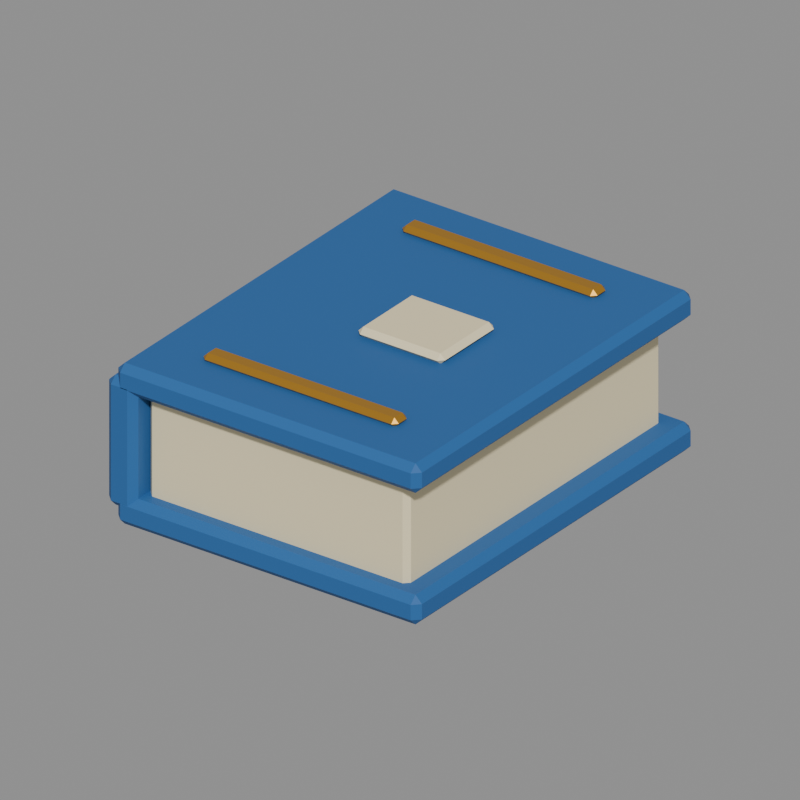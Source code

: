 # Source: blue_book.blend  (saved by Blender 5.2.44; exported with 4.5.12 LTS)
import bpy
from mathutils import Matrix  # noqa: F401  (used for matrix-valued properties, if any)

bpy.ops.wm.read_factory_settings(use_empty=True)
scene = bpy.context.scene
scene.name = 'Asset_blue_book'

# ---- materials (node trees are filled in below, after node groups)
mat_main_linen = bpy.data.materials.new('Main_linen')
mat_main_linen.diffuse_color = (0.8714, 0.7605, 0.4793, 1.0)
mat_main_azure = bpy.data.materials.new('Main_azure')
mat_main_azure.diffuse_color = (0.02122, 0.1221, 0.3515, 1.0)
mat_main_brass = bpy.data.materials.new('Main_brass')
mat_main_brass.diffuse_color = (0.6584, 0.3278, 0.0382, 1.0)

# ---- material node trees
mat_main_linen.use_nodes = True; mat_main_linen.node_tree.nodes.clear()
_N = mat_main_linen.node_tree.nodes; _L = mat_main_linen.node_tree.links
n0 = _N.new('ShaderNodeBsdfPrincipled'); n0.name = 'Principled BSDF'; n0.location = (-200, 100)
n0.inputs[0].default_value = (0.8714, 0.7605, 0.4793, 1.0)
n0.inputs[2].default_value = 0.73
n0.inputs[10].default_value = 0.005
n1 = _N.new('ShaderNodeOutputMaterial'); n1.name = 'Material Output'; n1.location = (200, 100)
_L.new(n0.outputs[0], n1.inputs[0])
n1.is_active_output = True
mat_main_azure.use_nodes = True; mat_main_azure.node_tree.nodes.clear()
_N = mat_main_azure.node_tree.nodes; _L = mat_main_azure.node_tree.links
n0 = _N.new('ShaderNodeBsdfPrincipled'); n0.name = 'Principled BSDF'; n0.location = (-200, 100)
n0.inputs[0].default_value = (0.02122, 0.1221, 0.3515, 1.0)
n0.inputs[2].default_value = 0.73
n0.inputs[10].default_value = 0.005
n1 = _N.new('ShaderNodeOutputMaterial'); n1.name = 'Material Output'; n1.location = (200, 100)
_L.new(n0.outputs[0], n1.inputs[0])
n1.is_active_output = True
mat_main_brass.use_nodes = True; mat_main_brass.node_tree.nodes.clear()
_N = mat_main_brass.node_tree.nodes; _L = mat_main_brass.node_tree.links
n0 = _N.new('ShaderNodeBsdfPrincipled'); n0.name = 'Principled BSDF'; n0.location = (-200, 100)
n0.inputs[0].default_value = (0.6584, 0.3278, 0.0382, 1.0)
n0.inputs[1].default_value = 0.72
n0.inputs[2].default_value = 0.29
n0.inputs[10].default_value = 0.005
n1 = _N.new('ShaderNodeOutputMaterial'); n1.name = 'Material Output'; n1.location = (200, 100)
_L.new(n0.outputs[0], n1.inputs[0])
n1.is_active_output = True

# ---- cameras
cam_review_blue_book = bpy.data.cameras.new('Review_blue_book')
cam_review_blue_book.type = 'ORTHO'
cam_review_blue_book.ortho_scale = 0.595

# ---- meshes
me_blue_book_body_linen_001 = bpy.data.meshes.new('blue_book_body_linen.001')
me_blue_book_body_linen_001.from_pydata([(-0.1155, -0.16, 0.0195), (-0.12, -0.1555, 0.0195), (-0.1155, -0.1555, 0.015), (0.1155, -0.16, 0.0195), (0.1155, -0.1555, 0.015), (0.12, -0.1555, 0.0195), (0.1155, 0.16, 0.0195), (0.12, 0.1555, 0.0195), (0.1155, 0.1555, 0.015), (-0.12, 0.1555, 0.0195), (-0.1155, 0.16, 0.0195), (-0.1155, 0.1555, 0.015), (-0.12, -0.1555, 0.1105), (-0.1155, -0.16, 0.1105), (-0.1155, -0.1555, 0.115), (0.1155, -0.16, 0.1105), (0.12, -0.1555, 0.1105), (0.1155, -0.1555, 0.115), (0.12, 0.1555, 0.1105), (0.1155, 0.16, 0.1105), (0.1155, 0.1555, 0.115), (-0.12, 0.1555, 0.1105), (-0.1155, 0.1555, 0.115), (-0.1155, 0.16, 0.1105), (-0.0155, -0.035, 0.136), (-0.02, -0.0305, 0.136), (-0.0155, -0.0305, 0.1315), (0.0555, -0.035, 0.136), (0.0555, -0.0305, 0.1315), (0.06, -0.0305, 0.136), (0.0555, 0.035, 0.136), (0.06, 0.0305, 0.136), (0.0555, 0.0305, 0.1315), (-0.02, 0.0305, 0.136), (-0.0155, 0.035, 0.136), (-0.0155, 0.0305, 0.1315), (-0.02, -0.0305, 0.136), (-0.0155, -0.035, 0.136), (-0.0155, -0.0305, 0.1405), (0.0555, -0.035, 0.136), (0.06, -0.0305, 0.136), (0.0555, -0.0305, 0.1405), (0.06, 0.0305, 0.136), (0.0555, 0.035, 0.136), (0.0555, 0.0305, 0.1405), (-0.02, 0.0305, 0.136), (-0.0155, 0.0305, 0.1405), (-0.0155, 0.035, 0.136)], [], [(0, 1, 2), (3, 4, 5), (6, 7, 8), (9, 10, 11), (12, 13, 14), (15, 16, 17), (18, 19, 20), (21, 22, 23), (24, 26, 25), (27, 29, 28), (30, 32, 31), (33, 35, 34), (36, 37, 38), (39, 40, 41), (42, 43, 44), (45, 46, 47), (4, 0, 2), (9, 2, 1), (11, 6, 8), (8, 5, 4), (22, 12, 14), (15, 14, 13), (18, 17, 16), (23, 20, 19), (13, 1, 0), (16, 3, 5), (19, 7, 6), (21, 10, 9), (28, 26, 24), (33, 25, 26), (35, 32, 30), (32, 28, 29), (46, 36, 38), (39, 38, 37), (42, 41, 40), (47, 44, 43), (3, 13, 0), (11, 4, 2), (1, 21, 9), (7, 16, 5), (10, 19, 6), (17, 22, 14), (35, 26, 28), (41, 46, 38), (4, 3, 0), (9, 11, 2), (11, 10, 6), (8, 7, 5), (22, 21, 12), (15, 17, 14), (18, 20, 17), (23, 22, 20), (13, 12, 1), (16, 15, 3), (19, 18, 7), (21, 23, 10), (28, 24, 27), (33, 26, 35), (35, 30, 34), (32, 29, 31), (46, 45, 36), (39, 41, 38), (42, 44, 41), (47, 46, 44), (3, 15, 13), (11, 8, 4), (1, 12, 21), (7, 18, 16), (10, 23, 19), (17, 20, 22), (35, 28, 32), (41, 44, 46)])
me_blue_book_body_linen_001.materials.append(mat_main_linen)
me_blue_book_body_linen_001.update()
me_blue_book_body_azure_001 = bpy.data.meshes.new('blue_book_body_azure.001')
me_blue_book_body_azure_001.from_pydata([(-0.134, -0.175, 0.0025), (-0.14, -0.169, 0.0025), (-0.134, -0.169, -0.0035), (0.134, -0.175, 0.0025), (0.134, -0.169, -0.0035), (0.14, -0.169, 0.0025), (0.134, 0.175, 0.0025), (0.14, 0.169, 0.0025), (0.134, 0.169, -0.0035), (-0.14, 0.169, 0.0025), (-0.134, 0.175, 0.0025), (-0.134, 0.169, -0.0035), (-0.14, -0.169, 0.0155), (-0.134, -0.175, 0.0155), (-0.134, -0.169, 0.0215), (0.134, -0.175, 0.0155), (0.14, -0.169, 0.0155), (0.134, -0.169, 0.0215), (0.14, 0.169, 0.0155), (0.134, 0.175, 0.0155), (0.134, 0.169, 0.0215), (-0.14, 0.169, 0.0155), (-0.134, 0.169, 0.0215), (-0.134, 0.175, 0.0155), (-0.134, -0.175, 0.1135), (-0.14, -0.169, 0.1135), (-0.134, -0.169, 0.1075), (0.134, -0.175, 0.1135), (0.134, -0.169, 0.1075), (0.14, -0.169, 0.1135), (0.134, 0.175, 0.1135), (0.14, 0.169, 0.1135), (0.134, 0.169, 0.1075), (-0.14, 0.169, 0.1135), (-0.134, 0.175, 0.1135), (-0.134, 0.169, 0.1075), (-0.14, -0.169, 0.1265), (-0.134, -0.175, 0.1265), (-0.134, -0.169, 0.1325), (0.134, -0.175, 0.1265), (0.14, -0.169, 0.1265), (0.134, -0.169, 0.1325), (0.14, 0.169, 0.1265), (0.134, 0.175, 0.1265), (0.134, 0.169, 0.1325), (-0.14, 0.169, 0.1265), (-0.134, 0.169, 0.1325), (-0.134, 0.175, 0.1265), (-0.1425, -0.175, 0.016), (-0.1485, -0.169, 0.016), (-0.1425, -0.169, 0.01), (-0.1275, -0.175, 0.016), (-0.1275, -0.169, 0.01), (-0.1215, -0.169, 0.016), (-0.1275, 0.175, 0.016), (-0.1215, 0.169, 0.016), (-0.1275, 0.169, 0.01), (-0.1485, 0.169, 0.016), (-0.1425, 0.175, 0.016), (-0.1425, 0.169, 0.01), (-0.1485, -0.169, 0.114), (-0.1425, -0.175, 0.114), (-0.1425, -0.169, 0.12), (-0.1275, -0.175, 0.114), (-0.1215, -0.169, 0.114), (-0.1275, -0.169, 0.12), (-0.1215, 0.169, 0.114), (-0.1275, 0.175, 0.114), (-0.1275, 0.169, 0.12), (-0.1485, 0.169, 0.114), (-0.1425, 0.169, 0.12), (-0.1425, 0.175, 0.114)], [], [(0, 1, 2), (3, 4, 5), (6, 7, 8), (9, 10, 11), (12, 13, 14), (15, 16, 17), (18, 19, 20), (21, 22, 23), (24, 25, 26), (27, 28, 29), (30, 31, 32), (33, 34, 35), (36, 37, 38), (39, 40, 41), (42, 43, 44), (45, 46, 47), (48, 49, 50), (51, 52, 53), (54, 55, 56), (57, 58, 59), (60, 61, 62), (63, 64, 65), (66, 67, 68), (69, 70, 71), (4, 0, 2), (9, 2, 1), (11, 6, 8), (8, 5, 4), (22, 12, 14), (15, 14, 13), (18, 17, 16), (23, 20, 19), (13, 1, 0), (16, 3, 5), (19, 7, 6), (21, 10, 9), (28, 24, 26), (33, 26, 25), (35, 30, 32), (32, 29, 28), (46, 36, 38), (39, 38, 37), (42, 41, 40), (47, 44, 43), (37, 25, 24), (40, 27, 29), (43, 31, 30), (45, 34, 33), (52, 48, 50), (57, 50, 49), (59, 54, 56), (56, 53, 52), (70, 60, 62), (63, 62, 61), (66, 65, 64), (71, 68, 67), (61, 49, 48), (64, 51, 53), (67, 55, 54), (69, 58, 57), (3, 13, 0), (11, 4, 2), (1, 21, 9), (7, 16, 5), (10, 19, 6), (17, 22, 14), (27, 37, 24), (35, 28, 26), (25, 45, 33), (31, 40, 29), (34, 43, 30), (41, 46, 38), (51, 61, 48), (59, 52, 50), (49, 69, 57), (55, 64, 53), (58, 67, 54), (65, 70, 62), (4, 3, 0), (9, 11, 2), (11, 10, 6), (8, 7, 5), (22, 21, 12), (15, 17, 14), (18, 20, 17), (23, 22, 20), (13, 12, 1), (16, 15, 3), (19, 18, 7), (21, 23, 10), (28, 27, 24), (33, 35, 26), (35, 34, 30), (32, 31, 29), (46, 45, 36), (39, 41, 38), (42, 44, 41), (47, 46, 44), (37, 36, 25), (40, 39, 27), (43, 42, 31), (45, 47, 34), (52, 51, 48), (57, 59, 50), (59, 58, 54), (56, 55, 53), (70, 69, 60), (63, 65, 62), (66, 68, 65), (71, 70, 68), (61, 60, 49), (64, 63, 51), (67, 66, 55), (69, 71, 58), (3, 15, 13), (11, 8, 4), (1, 12, 21), (7, 18, 16), (10, 23, 19), (17, 20, 22), (27, 39, 37), (35, 32, 28), (25, 36, 45), (31, 42, 40), (34, 47, 43), (41, 44, 46), (51, 63, 61), (59, 56, 52), (49, 60, 69), (55, 66, 64), (58, 71, 67), (65, 68, 70)])
me_blue_book_body_azure_001.materials.append(mat_main_azure)
me_blue_book_body_azure_001.update()
me_blue_book_body_brass_001 = bpy.data.meshes.new('blue_book_body_brass.001')
me_blue_book_body_brass_001.from_pydata([(-0.086, -0.134, 0.135), (-0.09, -0.13, 0.135), (-0.086, -0.13, 0.131), (0.086, -0.134, 0.135), (0.086, -0.13, 0.131), (0.09, -0.13, 0.135), (0.086, -0.116, 0.135), (0.09, -0.12, 0.135), (0.086, -0.12, 0.131), (-0.09, -0.12, 0.135), (-0.086, -0.116, 0.135), (-0.086, -0.12, 0.131), (-0.09, -0.13, 0.135), (-0.086, -0.134, 0.135), (-0.086, -0.13, 0.139), (0.086, -0.134, 0.135), (0.09, -0.13, 0.135), (0.086, -0.13, 0.139), (0.09, -0.12, 0.135), (0.086, -0.116, 0.135), (0.086, -0.12, 0.139), (-0.09, -0.12, 0.135), (-0.086, -0.12, 0.139), (-0.086, -0.116, 0.135), (-0.086, 0.116, 0.135), (-0.09, 0.12, 0.135), (-0.086, 0.12, 0.131), (0.086, 0.116, 0.135), (0.086, 0.12, 0.131), (0.09, 0.12, 0.135), (0.086, 0.134, 0.135), (0.09, 0.13, 0.135), (0.086, 0.13, 0.131), (-0.09, 0.13, 0.135), (-0.086, 0.134, 0.135), (-0.086, 0.13, 0.131), (-0.09, 0.12, 0.135), (-0.086, 0.116, 0.135), (-0.086, 0.12, 0.139), (0.086, 0.116, 0.135), (0.09, 0.12, 0.135), (0.086, 0.12, 0.139), (0.09, 0.13, 0.135), (0.086, 0.134, 0.135), (0.086, 0.13, 0.139), (-0.09, 0.13, 0.135), (-0.086, 0.13, 0.139), (-0.086, 0.134, 0.135)], [], [(0, 1, 2), (3, 4, 5), (6, 7, 8), (9, 10, 11), (12, 13, 14), (15, 16, 17), (18, 19, 20), (21, 22, 23), (24, 25, 26), (27, 28, 29), (30, 31, 32), (33, 34, 35), (36, 37, 38), (39, 40, 41), (42, 43, 44), (45, 46, 47), (4, 0, 2), (9, 2, 1), (11, 6, 8), (8, 5, 4), (22, 12, 14), (15, 14, 13), (18, 17, 16), (23, 20, 19), (28, 24, 26), (33, 26, 25), (35, 30, 32), (32, 29, 28), (46, 36, 38), (39, 38, 37), (42, 41, 40), (47, 44, 43), (11, 4, 2), (17, 22, 14), (35, 28, 26), (41, 46, 38), (4, 3, 0), (9, 11, 2), (11, 10, 6), (8, 7, 5), (22, 21, 12), (15, 17, 14), (18, 20, 17), (23, 22, 20), (28, 27, 24), (33, 35, 26), (35, 34, 30), (32, 31, 29), (46, 45, 36), (39, 41, 38), (42, 44, 41), (47, 46, 44), (11, 8, 4), (17, 20, 22), (35, 32, 28), (41, 44, 46)])
me_blue_book_body_brass_001.materials.append(mat_main_brass)
me_blue_book_body_brass_001.update()

# ---- objects
ob_blue_book = bpy.data.objects.new('blue_book', None)
ob_blue_book__body__linen = bpy.data.objects.new('blue_book__body__linen', me_blue_book_body_linen_001)
ob_blue_book__body__azure = bpy.data.objects.new('blue_book__body__azure', me_blue_book_body_azure_001)
ob_blue_book__body__brass = bpy.data.objects.new('blue_book__body__brass', me_blue_book_body_brass_001)
ob_review_blue_book = bpy.data.objects.new('Review_blue_book', cam_review_blue_book)

# ---- transforms, parenting, visibility, modifiers, constraints
ob_blue_book.location = (0.0, 0.0, 0.0)
ob_blue_book__body__linen.parent = ob_blue_book
ob_blue_book__body__linen.location = (0.0, 0.0, 0.0)
ob_blue_book__body__azure.parent = ob_blue_book
ob_blue_book__body__azure.location = (0.0, 0.0, 0.0)
ob_blue_book__body__brass.parent = ob_blue_book
ob_blue_book__body__brass.location = (0.0, 0.0, 0.0)
ob_review_blue_book.location = (0.3808, -0.525, 0.4185)
ob_review_blue_book.rotation_euler = (1.078, -5.634e-08, 0.6327)

# ---- collection membership
scene.collection.objects.link(ob_blue_book)
scene.collection.objects.link(ob_blue_book__body__linen)
scene.collection.objects.link(ob_blue_book__body__azure)
scene.collection.objects.link(ob_blue_book__body__brass)
scene.collection.objects.link(ob_review_blue_book)

# ---- scene / render settings (as saved in the file)
scene.camera = ob_review_blue_book
scene.frame_start = 1; scene.frame_end = 250; scene.frame_set(1)
scene.render.engine = 'BLENDER_WORKBENCH'
scene.render.image_settings.exr_codec = 'NONE'
scene.render.resolution_x = 400
scene.render.resolution_y = 400
scene.render.use_bake_clear = False
scene.render.bake_margin = 0
scene.render.bake_bias = 0.0
scene.render.bake_samples = 0
scene.render.simplify_subdivision_render = 0
scene.render.simplify_child_particles_render = 0.0
scene.render.compositor_device = 'GPU'
scene.eevee.use_volume_custom_range = False
scene.eevee.gtao_distance = 0.0
scene.eevee.use_fast_gi = False
scene.eevee.fast_gi_thickness_near = 0.1
scene.eevee.fast_gi_thickness_far = 0.0
scene.eevee.ray_tracing_options.screen_trace_thickness = 0.1
bpy.context.view_layer.update()

# ---- added for rendering (the .blend has no usable light): sun + grey world if the file has none
light_auto_sun = bpy.data.lights.new('AutoSun', 'SUN')
light_auto_sun.energy = 3.0
light_auto_sun.angle = 0.0523599
ob_auto_sun = bpy.data.objects.new('AutoSun', light_auto_sun)
scene.collection.objects.link(ob_auto_sun)
ob_auto_sun.rotation_euler = (0.872665, 0.174533, 0.523599)
if scene.world is None:
    world_auto = bpy.data.worlds.new('AutoWorld')
    world_auto.color = (0.3, 0.3, 0.3)
    scene.world = world_auto
bpy.context.view_layer.update()
